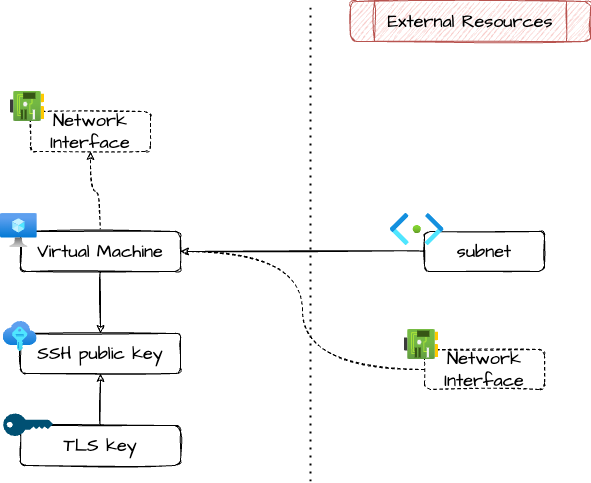

The diagram above was exported from draw.io. Its source (the exported page's mxGraphModel, read from the mxfile embedded in the PNG):
<mxGraphModel dx="1242" dy="785" grid="1" gridSize="10" guides="1" tooltips="1" connect="1" arrows="1" fold="1" page="1" pageScale="1" pageWidth="827" pageHeight="1169" math="0" shadow="0">
  <root>
    <mxCell id="0" />
    <mxCell id="1" parent="0" />
    <mxCell id="LRTzXPa5cr26AKS6x3Df-5" value="" style="edgeStyle=orthogonalEdgeStyle;rounded=0;orthogonalLoop=1;jettySize=auto;html=1;sketch=1;strokeColor=default;align=center;verticalAlign=middle;fontFamily=Architects Daughter;fontSource=https%3A%2F%2Ffonts.googleapis.com%2Fcss%3Ffamily%3DArchitects%2BDaughter;fontSize=18;fontColor=default;labelBackgroundColor=default;endArrow=classic;endFill=1;curved=1;" parent="1" source="LRTzXPa5cr26AKS6x3Df-2" target="LRTzXPa5cr26AKS6x3Df-3" edge="1">
      <mxGeometry relative="1" as="geometry" />
    </mxCell>
    <mxCell id="LRTzXPa5cr26AKS6x3Df-2" value="subnet" style="rounded=1;whiteSpace=wrap;html=1;sketch=1;fontFamily=Architects Daughter;fontSource=https%3A%2F%2Ffonts.googleapis.com%2Fcss%3Ffamily%3DArchitects%2BDaughter;fontSize=18;" parent="1" vertex="1">
      <mxGeometry x="594" y="270" width="120" height="40" as="geometry" />
    </mxCell>
    <mxCell id="SQV9DvT5rrpoaavwSdlr-3" value="" style="endArrow=none;dashed=1;html=1;dashPattern=1 3;strokeWidth=2;rounded=0;" parent="1" edge="1">
      <mxGeometry width="50" height="50" relative="1" as="geometry">
        <mxPoint x="480" y="520" as="sourcePoint" />
        <mxPoint x="480" y="40" as="targetPoint" />
      </mxGeometry>
    </mxCell>
    <mxCell id="SQV9DvT5rrpoaavwSdlr-4" value="External Resources" style="shape=process;whiteSpace=wrap;html=1;backgroundOutline=1;rounded=1;fontFamily=Architects Daughter;fontSource=https%3A%2F%2Ffonts.googleapis.com%2Fcss%3Ffamily%3DArchitects%2BDaughter;fontSize=18;fillColor=#f8cecc;strokeColor=#b85450;sketch=1;curveFitting=1;jiggle=2;" parent="1" vertex="1">
      <mxGeometry x="520" y="40" width="240" height="40" as="geometry" />
    </mxCell>
    <mxCell id="SQV9DvT5rrpoaavwSdlr-5" style="edgeStyle=orthogonalEdgeStyle;rounded=0;orthogonalLoop=1;jettySize=auto;html=1;exitX=0.5;exitY=1;exitDx=0;exitDy=0;" parent="1" source="SQV9DvT5rrpoaavwSdlr-4" target="SQV9DvT5rrpoaavwSdlr-4" edge="1">
      <mxGeometry relative="1" as="geometry" />
    </mxCell>
    <mxCell id="LRTzXPa5cr26AKS6x3Df-1" value="" style="image;aspect=fixed;html=1;points=[];align=center;fontSize=12;image=img/lib/azure2/networking/Subnet.svg;" parent="1" vertex="1">
      <mxGeometry x="560" y="252" width="53.44" height="32" as="geometry" />
    </mxCell>
    <mxCell id="R7mgrAe_xezKXk0EaBRa-4" value="" style="edgeStyle=orthogonalEdgeStyle;rounded=0;orthogonalLoop=1;jettySize=auto;html=1;sketch=1;strokeColor=default;align=center;verticalAlign=middle;fontFamily=Architects Daughter;fontSource=https%3A%2F%2Ffonts.googleapis.com%2Fcss%3Ffamily%3DArchitects%2BDaughter;fontSize=18;fontColor=default;labelBackgroundColor=default;endArrow=classic;endFill=1;curved=1;dashed=1;" parent="1" source="LRTzXPa5cr26AKS6x3Df-3" target="R7mgrAe_xezKXk0EaBRa-2" edge="1">
      <mxGeometry relative="1" as="geometry" />
    </mxCell>
    <mxCell id="R7mgrAe_xezKXk0EaBRa-7" value="" style="edgeStyle=orthogonalEdgeStyle;shape=connector;curved=1;rounded=0;sketch=1;orthogonalLoop=1;jettySize=auto;html=1;strokeColor=default;align=center;verticalAlign=middle;fontFamily=Architects Daughter;fontSource=https%3A%2F%2Ffonts.googleapis.com%2Fcss%3Ffamily%3DArchitects%2BDaughter;fontSize=18;fontColor=default;labelBackgroundColor=default;endArrow=classic;endFill=1;" parent="1" source="LRTzXPa5cr26AKS6x3Df-3" target="R7mgrAe_xezKXk0EaBRa-6" edge="1">
      <mxGeometry relative="1" as="geometry" />
    </mxCell>
    <mxCell id="LRTzXPa5cr26AKS6x3Df-3" value="Virtual Machine" style="rounded=1;whiteSpace=wrap;html=1;sketch=1;fontFamily=Architects Daughter;fontSource=https%3A%2F%2Ffonts.googleapis.com%2Fcss%3Ffamily%3DArchitects%2BDaughter;fontSize=18;" parent="1" vertex="1">
      <mxGeometry x="190" y="270" width="160" height="40" as="geometry" />
    </mxCell>
    <mxCell id="R7mgrAe_xezKXk0EaBRa-1" value="" style="image;aspect=fixed;html=1;points=[];align=center;fontSize=12;image=img/lib/azure2/compute/Virtual_Machine.svg;" parent="1" vertex="1">
      <mxGeometry x="170" y="252" width="36.66" height="34" as="geometry" />
    </mxCell>
    <mxCell id="R7mgrAe_xezKXk0EaBRa-2" value="Network Interface" style="rounded=1;whiteSpace=wrap;html=1;sketch=1;fontFamily=Architects Daughter;fontSource=https%3A%2F%2Ffonts.googleapis.com%2Fcss%3Ffamily%3DArchitects%2BDaughter;fontSize=18;dashed=1;" parent="1" vertex="1">
      <mxGeometry x="200" y="150" width="120" height="40" as="geometry" />
    </mxCell>
    <mxCell id="R7mgrAe_xezKXk0EaBRa-3" value="" style="image;aspect=fixed;html=1;points=[];align=center;fontSize=12;image=img/lib/azure2/networking/Network_Interfaces.svg;" parent="1" vertex="1">
      <mxGeometry x="180" y="130" width="34" height="30" as="geometry" />
    </mxCell>
    <mxCell id="R7mgrAe_xezKXk0EaBRa-6" value="SSH public key" style="rounded=1;whiteSpace=wrap;html=1;sketch=1;fontFamily=Architects Daughter;fontSource=https%3A%2F%2Ffonts.googleapis.com%2Fcss%3Ffamily%3DArchitects%2BDaughter;fontSize=18;" parent="1" vertex="1">
      <mxGeometry x="190" y="372" width="160" height="40" as="geometry" />
    </mxCell>
    <mxCell id="sJuTqCn51uShwyxC-XAV-3" style="edgeStyle=orthogonalEdgeStyle;rounded=0;orthogonalLoop=1;jettySize=auto;html=1;entryX=1;entryY=0.5;entryDx=0;entryDy=0;sketch=1;strokeColor=default;align=center;verticalAlign=middle;fontFamily=Architects Daughter;fontSource=https%3A%2F%2Ffonts.googleapis.com%2Fcss%3Ffamily%3DArchitects%2BDaughter;fontSize=18;fontColor=default;labelBackgroundColor=default;endArrow=classic;endFill=1;curved=1;dashed=1;" edge="1" parent="1" source="sJuTqCn51uShwyxC-XAV-1" target="LRTzXPa5cr26AKS6x3Df-3">
      <mxGeometry relative="1" as="geometry" />
    </mxCell>
    <mxCell id="sJuTqCn51uShwyxC-XAV-1" value="Network Interface" style="rounded=1;whiteSpace=wrap;html=1;sketch=1;fontFamily=Architects Daughter;fontSource=https%3A%2F%2Ffonts.googleapis.com%2Fcss%3Ffamily%3DArchitects%2BDaughter;fontSize=18;dashed=1;" vertex="1" parent="1">
      <mxGeometry x="594" y="388" width="120" height="40" as="geometry" />
    </mxCell>
    <mxCell id="sJuTqCn51uShwyxC-XAV-2" value="" style="image;aspect=fixed;html=1;points=[];align=center;fontSize=12;image=img/lib/azure2/networking/Network_Interfaces.svg;" vertex="1" parent="1">
      <mxGeometry x="574" y="368" width="34" height="30" as="geometry" />
    </mxCell>
    <mxCell id="sJuTqCn51uShwyxC-XAV-4" value="" style="image;aspect=fixed;html=1;points=[];align=center;fontSize=12;image=img/lib/azure2/other/SSH_Keys.svg;fontFamily=Architects Daughter;fontSource=https%3A%2F%2Ffonts.googleapis.com%2Fcss%3Ffamily%3DArchitects%2BDaughter;fontColor=default;labelBackgroundColor=default;" vertex="1" parent="1">
      <mxGeometry x="172.66" y="360" width="34" height="30" as="geometry" />
    </mxCell>
    <mxCell id="sJuTqCn51uShwyxC-XAV-7" value="" style="edgeStyle=orthogonalEdgeStyle;shape=connector;curved=1;rounded=0;sketch=1;orthogonalLoop=1;jettySize=auto;html=1;strokeColor=default;align=center;verticalAlign=middle;fontFamily=Architects Daughter;fontSource=https%3A%2F%2Ffonts.googleapis.com%2Fcss%3Ffamily%3DArchitects%2BDaughter;fontSize=18;fontColor=default;labelBackgroundColor=default;endArrow=classic;endFill=1;" edge="1" parent="1" source="sJuTqCn51uShwyxC-XAV-5" target="R7mgrAe_xezKXk0EaBRa-6">
      <mxGeometry relative="1" as="geometry" />
    </mxCell>
    <mxCell id="sJuTqCn51uShwyxC-XAV-5" value="TLS key" style="rounded=1;whiteSpace=wrap;html=1;sketch=1;fontFamily=Architects Daughter;fontSource=https%3A%2F%2Ffonts.googleapis.com%2Fcss%3Ffamily%3DArchitects%2BDaughter;fontSize=18;" vertex="1" parent="1">
      <mxGeometry x="190" y="464" width="160" height="40" as="geometry" />
    </mxCell>
    <mxCell id="sJuTqCn51uShwyxC-XAV-8" value="" style="points=[[0,0.5,0],[0.24,0,0],[0.5,0.28,0],[0.995,0.475,0],[0.5,0.72,0],[0.24,1,0]];verticalLabelPosition=bottom;sketch=0;html=1;verticalAlign=top;aspect=fixed;align=center;pointerEvents=1;shape=mxgraph.cisco19.key;fillColor=#005073;strokeColor=none;fontFamily=Architects Daughter;fontSource=https%3A%2F%2Ffonts.googleapis.com%2Fcss%3Ffamily%3DArchitects%2BDaughter;fontSize=18;fontColor=default;labelBackgroundColor=default;" vertex="1" parent="1">
      <mxGeometry x="172.66" y="452" width="50" height="22.5" as="geometry" />
    </mxCell>
  </root>
</mxGraphModel>